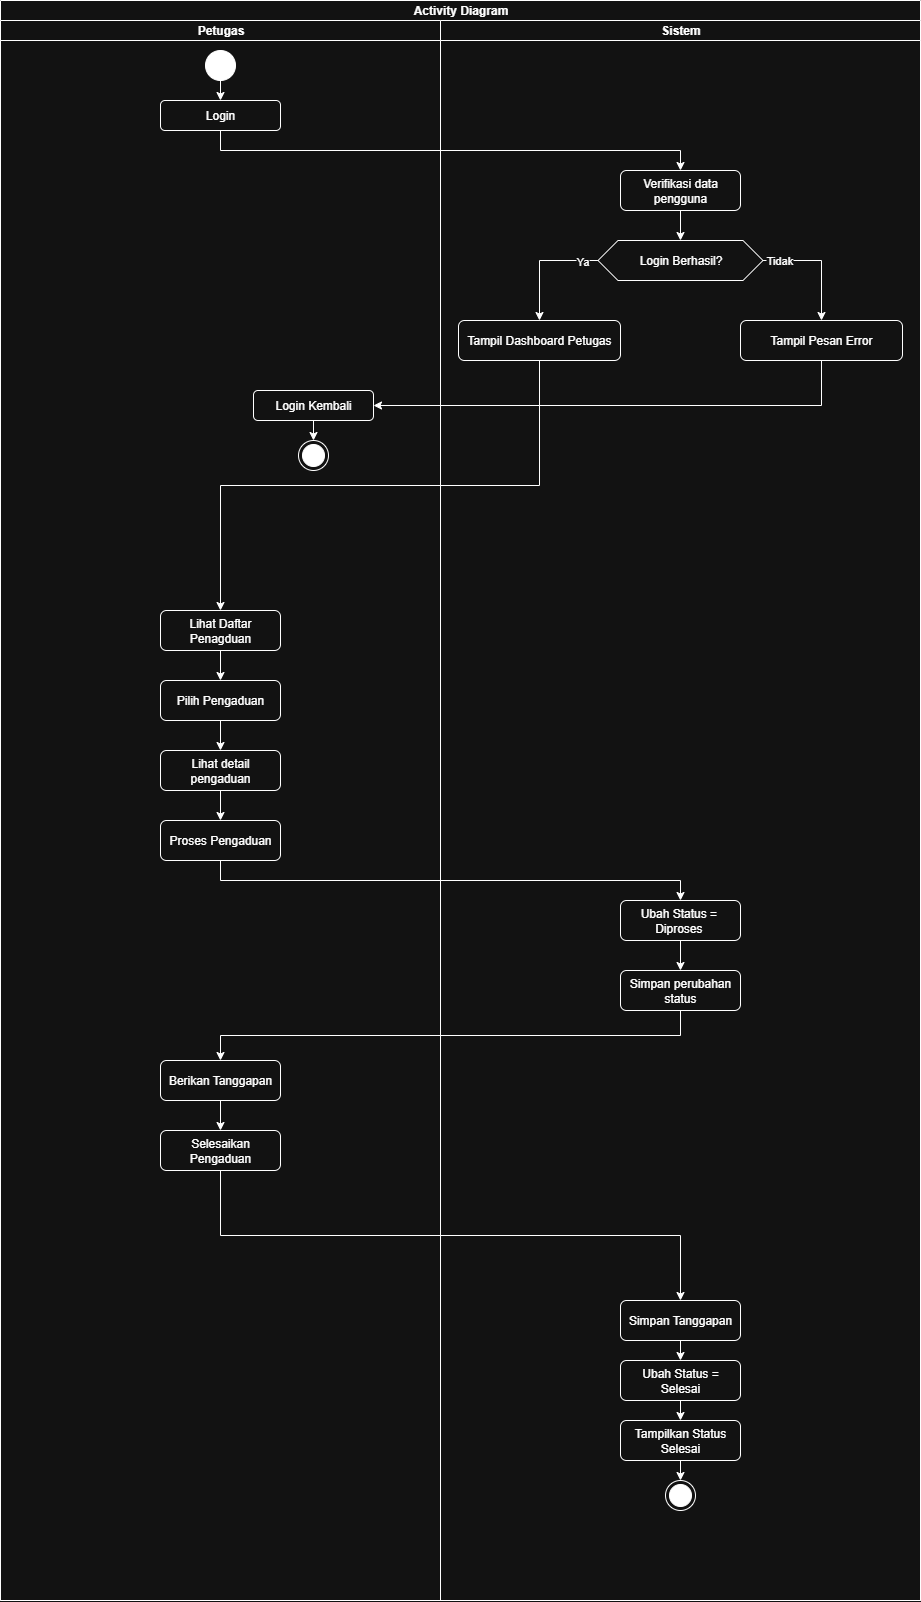

The diagram above was exported from draw.io. Its source (the exported page's mxGraphModel, read from the mxfile embedded in the PNG):
<mxGraphModel dx="3473" dy="2200" grid="1" gridSize="10" guides="1" tooltips="1" connect="1" arrows="1" fold="1" page="1" pageScale="1" pageWidth="850" pageHeight="1100" math="0" shadow="0">
  <root>
    <mxCell id="0" />
    <mxCell id="1" parent="0" />
    <mxCell id="ylYwDS5nHlvwbp95RT7I-1" value="Activity Diagram" style="swimlane;childLayout=stackLayout;resizeParent=1;resizeParentMax=0;startSize=20;html=1;" vertex="1" parent="1">
      <mxGeometry x="120" y="420" width="920" height="1600" as="geometry" />
    </mxCell>
    <mxCell id="ylYwDS5nHlvwbp95RT7I-2" style="edgeStyle=orthogonalEdgeStyle;rounded=0;orthogonalLoop=1;jettySize=auto;html=1;exitX=0.5;exitY=1;exitDx=0;exitDy=0;entryX=0.5;entryY=0;entryDx=0;entryDy=0;" edge="1" parent="ylYwDS5nHlvwbp95RT7I-1" source="ylYwDS5nHlvwbp95RT7I-6" target="ylYwDS5nHlvwbp95RT7I-35">
      <mxGeometry relative="1" as="geometry" />
    </mxCell>
    <mxCell id="ylYwDS5nHlvwbp95RT7I-3" value="Petugas" style="swimlane;startSize=20;html=1;" vertex="1" parent="ylYwDS5nHlvwbp95RT7I-1">
      <mxGeometry y="20" width="440" height="1580" as="geometry" />
    </mxCell>
    <mxCell id="ylYwDS5nHlvwbp95RT7I-4" style="edgeStyle=orthogonalEdgeStyle;rounded=0;orthogonalLoop=1;jettySize=auto;html=1;exitX=0.5;exitY=1;exitDx=0;exitDy=0;entryX=0.5;entryY=0;entryDx=0;entryDy=0;" edge="1" parent="ylYwDS5nHlvwbp95RT7I-3" source="ylYwDS5nHlvwbp95RT7I-5" target="ylYwDS5nHlvwbp95RT7I-6">
      <mxGeometry relative="1" as="geometry" />
    </mxCell>
    <mxCell id="ylYwDS5nHlvwbp95RT7I-5" value="" style="ellipse;fillColor=strokeColor;html=1;" vertex="1" parent="ylYwDS5nHlvwbp95RT7I-3">
      <mxGeometry x="205" y="30" width="30" height="30" as="geometry" />
    </mxCell>
    <mxCell id="ylYwDS5nHlvwbp95RT7I-6" value="Login" style="rounded=1;whiteSpace=wrap;html=1;" vertex="1" parent="ylYwDS5nHlvwbp95RT7I-3">
      <mxGeometry x="160" y="80" width="120" height="30" as="geometry" />
    </mxCell>
    <mxCell id="ylYwDS5nHlvwbp95RT7I-7" style="edgeStyle=orthogonalEdgeStyle;rounded=0;orthogonalLoop=1;jettySize=auto;html=1;exitX=0.5;exitY=1;exitDx=0;exitDy=0;entryX=0.5;entryY=0;entryDx=0;entryDy=0;" edge="1" parent="ylYwDS5nHlvwbp95RT7I-3" source="ylYwDS5nHlvwbp95RT7I-8" target="ylYwDS5nHlvwbp95RT7I-9">
      <mxGeometry relative="1" as="geometry" />
    </mxCell>
    <mxCell id="ylYwDS5nHlvwbp95RT7I-8" value="Login Kembali" style="rounded=1;whiteSpace=wrap;html=1;" vertex="1" parent="ylYwDS5nHlvwbp95RT7I-3">
      <mxGeometry x="253" y="370" width="120" height="30" as="geometry" />
    </mxCell>
    <mxCell id="ylYwDS5nHlvwbp95RT7I-9" value="" style="ellipse;html=1;shape=endState;fillColor=strokeColor;" vertex="1" parent="ylYwDS5nHlvwbp95RT7I-3">
      <mxGeometry x="298" y="420" width="30" height="30" as="geometry" />
    </mxCell>
    <mxCell id="ylYwDS5nHlvwbp95RT7I-10" style="edgeStyle=orthogonalEdgeStyle;rounded=0;orthogonalLoop=1;jettySize=auto;html=1;exitX=0.5;exitY=1;exitDx=0;exitDy=0;entryX=0.5;entryY=0;entryDx=0;entryDy=0;" edge="1" parent="ylYwDS5nHlvwbp95RT7I-3" source="ylYwDS5nHlvwbp95RT7I-11" target="ylYwDS5nHlvwbp95RT7I-13">
      <mxGeometry relative="1" as="geometry" />
    </mxCell>
    <mxCell id="ylYwDS5nHlvwbp95RT7I-11" value="Lihat Daftar Penagduan" style="rounded=1;whiteSpace=wrap;html=1;" vertex="1" parent="ylYwDS5nHlvwbp95RT7I-3">
      <mxGeometry x="160" y="590" width="120" height="40" as="geometry" />
    </mxCell>
    <mxCell id="ylYwDS5nHlvwbp95RT7I-12" style="edgeStyle=orthogonalEdgeStyle;rounded=0;orthogonalLoop=1;jettySize=auto;html=1;exitX=0.5;exitY=1;exitDx=0;exitDy=0;entryX=0.5;entryY=0;entryDx=0;entryDy=0;" edge="1" parent="ylYwDS5nHlvwbp95RT7I-3" source="ylYwDS5nHlvwbp95RT7I-13" target="ylYwDS5nHlvwbp95RT7I-15">
      <mxGeometry relative="1" as="geometry" />
    </mxCell>
    <mxCell id="ylYwDS5nHlvwbp95RT7I-13" value="Pilih Pengaduan" style="rounded=1;whiteSpace=wrap;html=1;" vertex="1" parent="ylYwDS5nHlvwbp95RT7I-3">
      <mxGeometry x="160" y="660" width="120" height="40" as="geometry" />
    </mxCell>
    <mxCell id="ylYwDS5nHlvwbp95RT7I-14" style="edgeStyle=orthogonalEdgeStyle;rounded=0;orthogonalLoop=1;jettySize=auto;html=1;exitX=0.5;exitY=1;exitDx=0;exitDy=0;entryX=0.5;entryY=0;entryDx=0;entryDy=0;" edge="1" parent="ylYwDS5nHlvwbp95RT7I-3" source="ylYwDS5nHlvwbp95RT7I-15" target="ylYwDS5nHlvwbp95RT7I-16">
      <mxGeometry relative="1" as="geometry" />
    </mxCell>
    <mxCell id="ylYwDS5nHlvwbp95RT7I-15" value="Lihat detail pengaduan" style="rounded=1;whiteSpace=wrap;html=1;" vertex="1" parent="ylYwDS5nHlvwbp95RT7I-3">
      <mxGeometry x="160" y="730" width="120" height="40" as="geometry" />
    </mxCell>
    <mxCell id="ylYwDS5nHlvwbp95RT7I-16" value="Proses Pengaduan" style="rounded=1;whiteSpace=wrap;html=1;" vertex="1" parent="ylYwDS5nHlvwbp95RT7I-3">
      <mxGeometry x="160" y="800" width="120" height="40" as="geometry" />
    </mxCell>
    <mxCell id="ylYwDS5nHlvwbp95RT7I-53" style="edgeStyle=orthogonalEdgeStyle;rounded=0;orthogonalLoop=1;jettySize=auto;html=1;exitX=0.5;exitY=1;exitDx=0;exitDy=0;entryX=0.5;entryY=0;entryDx=0;entryDy=0;" edge="1" parent="ylYwDS5nHlvwbp95RT7I-3" source="ylYwDS5nHlvwbp95RT7I-18" target="ylYwDS5nHlvwbp95RT7I-52">
      <mxGeometry relative="1" as="geometry" />
    </mxCell>
    <mxCell id="ylYwDS5nHlvwbp95RT7I-18" value="Berikan Tanggapan" style="rounded=1;whiteSpace=wrap;html=1;" vertex="1" parent="ylYwDS5nHlvwbp95RT7I-3">
      <mxGeometry x="160" y="1040" width="120" height="40" as="geometry" />
    </mxCell>
    <mxCell id="ylYwDS5nHlvwbp95RT7I-52" value="Selesaikan Pengaduan" style="rounded=1;whiteSpace=wrap;html=1;" vertex="1" parent="ylYwDS5nHlvwbp95RT7I-3">
      <mxGeometry x="160" y="1110" width="120" height="40" as="geometry" />
    </mxCell>
    <mxCell id="ylYwDS5nHlvwbp95RT7I-48" style="edgeStyle=orthogonalEdgeStyle;rounded=0;orthogonalLoop=1;jettySize=auto;html=1;exitX=0.5;exitY=1;exitDx=0;exitDy=0;entryX=1;entryY=0.5;entryDx=0;entryDy=0;" edge="1" parent="ylYwDS5nHlvwbp95RT7I-1" source="ylYwDS5nHlvwbp95RT7I-42" target="ylYwDS5nHlvwbp95RT7I-8">
      <mxGeometry relative="1" as="geometry" />
    </mxCell>
    <mxCell id="ylYwDS5nHlvwbp95RT7I-49" style="edgeStyle=orthogonalEdgeStyle;rounded=0;orthogonalLoop=1;jettySize=auto;html=1;exitX=0.5;exitY=1;exitDx=0;exitDy=0;entryX=0.5;entryY=0;entryDx=0;entryDy=0;" edge="1" parent="ylYwDS5nHlvwbp95RT7I-1" source="ylYwDS5nHlvwbp95RT7I-41" target="ylYwDS5nHlvwbp95RT7I-11">
      <mxGeometry relative="1" as="geometry" />
    </mxCell>
    <mxCell id="ylYwDS5nHlvwbp95RT7I-50" style="edgeStyle=orthogonalEdgeStyle;rounded=0;orthogonalLoop=1;jettySize=auto;html=1;exitX=0.5;exitY=1;exitDx=0;exitDy=0;entryX=0.5;entryY=0;entryDx=0;entryDy=0;" edge="1" parent="ylYwDS5nHlvwbp95RT7I-1" source="ylYwDS5nHlvwbp95RT7I-16" target="ylYwDS5nHlvwbp95RT7I-44">
      <mxGeometry relative="1" as="geometry" />
    </mxCell>
    <mxCell id="ylYwDS5nHlvwbp95RT7I-51" style="edgeStyle=orthogonalEdgeStyle;rounded=0;orthogonalLoop=1;jettySize=auto;html=1;exitX=0.5;exitY=1;exitDx=0;exitDy=0;entryX=0.5;entryY=0;entryDx=0;entryDy=0;" edge="1" parent="ylYwDS5nHlvwbp95RT7I-1" source="ylYwDS5nHlvwbp95RT7I-46" target="ylYwDS5nHlvwbp95RT7I-18">
      <mxGeometry relative="1" as="geometry">
        <mxPoint x="680.0000000000002" y="1080" as="sourcePoint" />
      </mxGeometry>
    </mxCell>
    <mxCell id="ylYwDS5nHlvwbp95RT7I-33" value="Sistem" style="swimlane;startSize=20;html=1;" vertex="1" parent="ylYwDS5nHlvwbp95RT7I-1">
      <mxGeometry x="440" y="20" width="480" height="1580" as="geometry" />
    </mxCell>
    <mxCell id="ylYwDS5nHlvwbp95RT7I-34" style="edgeStyle=orthogonalEdgeStyle;rounded=0;orthogonalLoop=1;jettySize=auto;html=1;exitX=0.5;exitY=1;exitDx=0;exitDy=0;entryX=0.5;entryY=0;entryDx=0;entryDy=0;" edge="1" parent="ylYwDS5nHlvwbp95RT7I-33" source="ylYwDS5nHlvwbp95RT7I-35" target="ylYwDS5nHlvwbp95RT7I-40">
      <mxGeometry relative="1" as="geometry" />
    </mxCell>
    <mxCell id="ylYwDS5nHlvwbp95RT7I-35" value="Verifikasi data pengguna" style="rounded=1;whiteSpace=wrap;html=1;" vertex="1" parent="ylYwDS5nHlvwbp95RT7I-33">
      <mxGeometry x="180" y="150" width="120" height="40" as="geometry" />
    </mxCell>
    <mxCell id="ylYwDS5nHlvwbp95RT7I-36" style="edgeStyle=orthogonalEdgeStyle;rounded=0;orthogonalLoop=1;jettySize=auto;html=1;exitX=0;exitY=0.5;exitDx=0;exitDy=0;entryX=0.5;entryY=0;entryDx=0;entryDy=0;" edge="1" parent="ylYwDS5nHlvwbp95RT7I-33" source="ylYwDS5nHlvwbp95RT7I-40" target="ylYwDS5nHlvwbp95RT7I-41">
      <mxGeometry relative="1" as="geometry" />
    </mxCell>
    <mxCell id="ylYwDS5nHlvwbp95RT7I-37" value="Ya" style="edgeLabel;html=1;align=center;verticalAlign=middle;resizable=0;points=[];" vertex="1" connectable="0" parent="ylYwDS5nHlvwbp95RT7I-36">
      <mxGeometry x="-0.6915" y="-1" relative="1" as="geometry">
        <mxPoint x="-1" as="offset" />
      </mxGeometry>
    </mxCell>
    <mxCell id="ylYwDS5nHlvwbp95RT7I-38" style="edgeStyle=orthogonalEdgeStyle;rounded=0;orthogonalLoop=1;jettySize=auto;html=1;exitX=1;exitY=0.5;exitDx=0;exitDy=0;" edge="1" parent="ylYwDS5nHlvwbp95RT7I-33" source="ylYwDS5nHlvwbp95RT7I-40" target="ylYwDS5nHlvwbp95RT7I-42">
      <mxGeometry relative="1" as="geometry" />
    </mxCell>
    <mxCell id="ylYwDS5nHlvwbp95RT7I-39" value="Tidak" style="edgeLabel;html=1;align=center;verticalAlign=middle;resizable=0;points=[];" vertex="1" connectable="0" parent="ylYwDS5nHlvwbp95RT7I-38">
      <mxGeometry x="-0.7478" y="2" relative="1" as="geometry">
        <mxPoint x="1" as="offset" />
      </mxGeometry>
    </mxCell>
    <mxCell id="ylYwDS5nHlvwbp95RT7I-40" value="Login Berhasil?" style="shape=hexagon;perimeter=hexagonPerimeter2;whiteSpace=wrap;html=1;fixedSize=1;" vertex="1" parent="ylYwDS5nHlvwbp95RT7I-33">
      <mxGeometry x="157.5" y="220" width="165" height="40" as="geometry" />
    </mxCell>
    <mxCell id="ylYwDS5nHlvwbp95RT7I-41" value="Tampil Dashboard Petugas" style="rounded=1;whiteSpace=wrap;html=1;" vertex="1" parent="ylYwDS5nHlvwbp95RT7I-33">
      <mxGeometry x="18" y="300" width="162" height="40" as="geometry" />
    </mxCell>
    <mxCell id="ylYwDS5nHlvwbp95RT7I-42" value="Tampil Pesan Error" style="rounded=1;whiteSpace=wrap;html=1;" vertex="1" parent="ylYwDS5nHlvwbp95RT7I-33">
      <mxGeometry x="300" y="300" width="162" height="40" as="geometry" />
    </mxCell>
    <mxCell id="ylYwDS5nHlvwbp95RT7I-43" style="edgeStyle=orthogonalEdgeStyle;rounded=0;orthogonalLoop=1;jettySize=auto;html=1;exitX=0.5;exitY=1;exitDx=0;exitDy=0;entryX=0.5;entryY=0;entryDx=0;entryDy=0;" edge="1" parent="ylYwDS5nHlvwbp95RT7I-33" source="ylYwDS5nHlvwbp95RT7I-44" target="ylYwDS5nHlvwbp95RT7I-46">
      <mxGeometry relative="1" as="geometry" />
    </mxCell>
    <mxCell id="ylYwDS5nHlvwbp95RT7I-44" value="Ubah Status =&amp;nbsp; Diproses&amp;nbsp;" style="rounded=1;whiteSpace=wrap;html=1;" vertex="1" parent="ylYwDS5nHlvwbp95RT7I-33">
      <mxGeometry x="180" y="880" width="120" height="40" as="geometry" />
    </mxCell>
    <mxCell id="ylYwDS5nHlvwbp95RT7I-46" value="Simpan perubahan status" style="rounded=1;whiteSpace=wrap;html=1;" vertex="1" parent="ylYwDS5nHlvwbp95RT7I-33">
      <mxGeometry x="180" y="950" width="120" height="40" as="geometry" />
    </mxCell>
    <mxCell id="ylYwDS5nHlvwbp95RT7I-32" value="" style="ellipse;html=1;shape=endState;fillColor=strokeColor;" vertex="1" parent="ylYwDS5nHlvwbp95RT7I-33">
      <mxGeometry x="225" y="1460" width="30" height="30" as="geometry" />
    </mxCell>
    <mxCell id="ylYwDS5nHlvwbp95RT7I-57" style="edgeStyle=orthogonalEdgeStyle;rounded=0;orthogonalLoop=1;jettySize=auto;html=1;exitX=0.5;exitY=1;exitDx=0;exitDy=0;entryX=0.5;entryY=0;entryDx=0;entryDy=0;" edge="1" parent="ylYwDS5nHlvwbp95RT7I-33" source="ylYwDS5nHlvwbp95RT7I-55" target="ylYwDS5nHlvwbp95RT7I-54">
      <mxGeometry relative="1" as="geometry" />
    </mxCell>
    <mxCell id="ylYwDS5nHlvwbp95RT7I-55" value="Simpan Tanggapan" style="rounded=1;whiteSpace=wrap;html=1;" vertex="1" parent="ylYwDS5nHlvwbp95RT7I-33">
      <mxGeometry x="180" y="1280" width="120" height="40" as="geometry" />
    </mxCell>
    <mxCell id="ylYwDS5nHlvwbp95RT7I-58" style="edgeStyle=orthogonalEdgeStyle;rounded=0;orthogonalLoop=1;jettySize=auto;html=1;exitX=0.5;exitY=1;exitDx=0;exitDy=0;entryX=0.5;entryY=0;entryDx=0;entryDy=0;" edge="1" parent="ylYwDS5nHlvwbp95RT7I-33" source="ylYwDS5nHlvwbp95RT7I-54" target="ylYwDS5nHlvwbp95RT7I-56">
      <mxGeometry relative="1" as="geometry" />
    </mxCell>
    <mxCell id="ylYwDS5nHlvwbp95RT7I-54" value="Ubah Status = Selesai" style="rounded=1;whiteSpace=wrap;html=1;" vertex="1" parent="ylYwDS5nHlvwbp95RT7I-33">
      <mxGeometry x="180" y="1340" width="120" height="40" as="geometry" />
    </mxCell>
    <mxCell id="ylYwDS5nHlvwbp95RT7I-59" style="edgeStyle=orthogonalEdgeStyle;rounded=0;orthogonalLoop=1;jettySize=auto;html=1;exitX=0.5;exitY=1;exitDx=0;exitDy=0;entryX=0.5;entryY=0;entryDx=0;entryDy=0;" edge="1" parent="ylYwDS5nHlvwbp95RT7I-33" source="ylYwDS5nHlvwbp95RT7I-56" target="ylYwDS5nHlvwbp95RT7I-32">
      <mxGeometry relative="1" as="geometry" />
    </mxCell>
    <mxCell id="ylYwDS5nHlvwbp95RT7I-56" value="Tampilkan Status Selesai" style="rounded=1;whiteSpace=wrap;html=1;" vertex="1" parent="ylYwDS5nHlvwbp95RT7I-33">
      <mxGeometry x="180" y="1400" width="120" height="40" as="geometry" />
    </mxCell>
    <mxCell id="ylYwDS5nHlvwbp95RT7I-60" style="edgeStyle=orthogonalEdgeStyle;rounded=0;orthogonalLoop=1;jettySize=auto;html=1;exitX=0.5;exitY=1;exitDx=0;exitDy=0;entryX=0.5;entryY=0;entryDx=0;entryDy=0;" edge="1" parent="ylYwDS5nHlvwbp95RT7I-1" source="ylYwDS5nHlvwbp95RT7I-52" target="ylYwDS5nHlvwbp95RT7I-55">
      <mxGeometry relative="1" as="geometry" />
    </mxCell>
  </root>
</mxGraphModel>